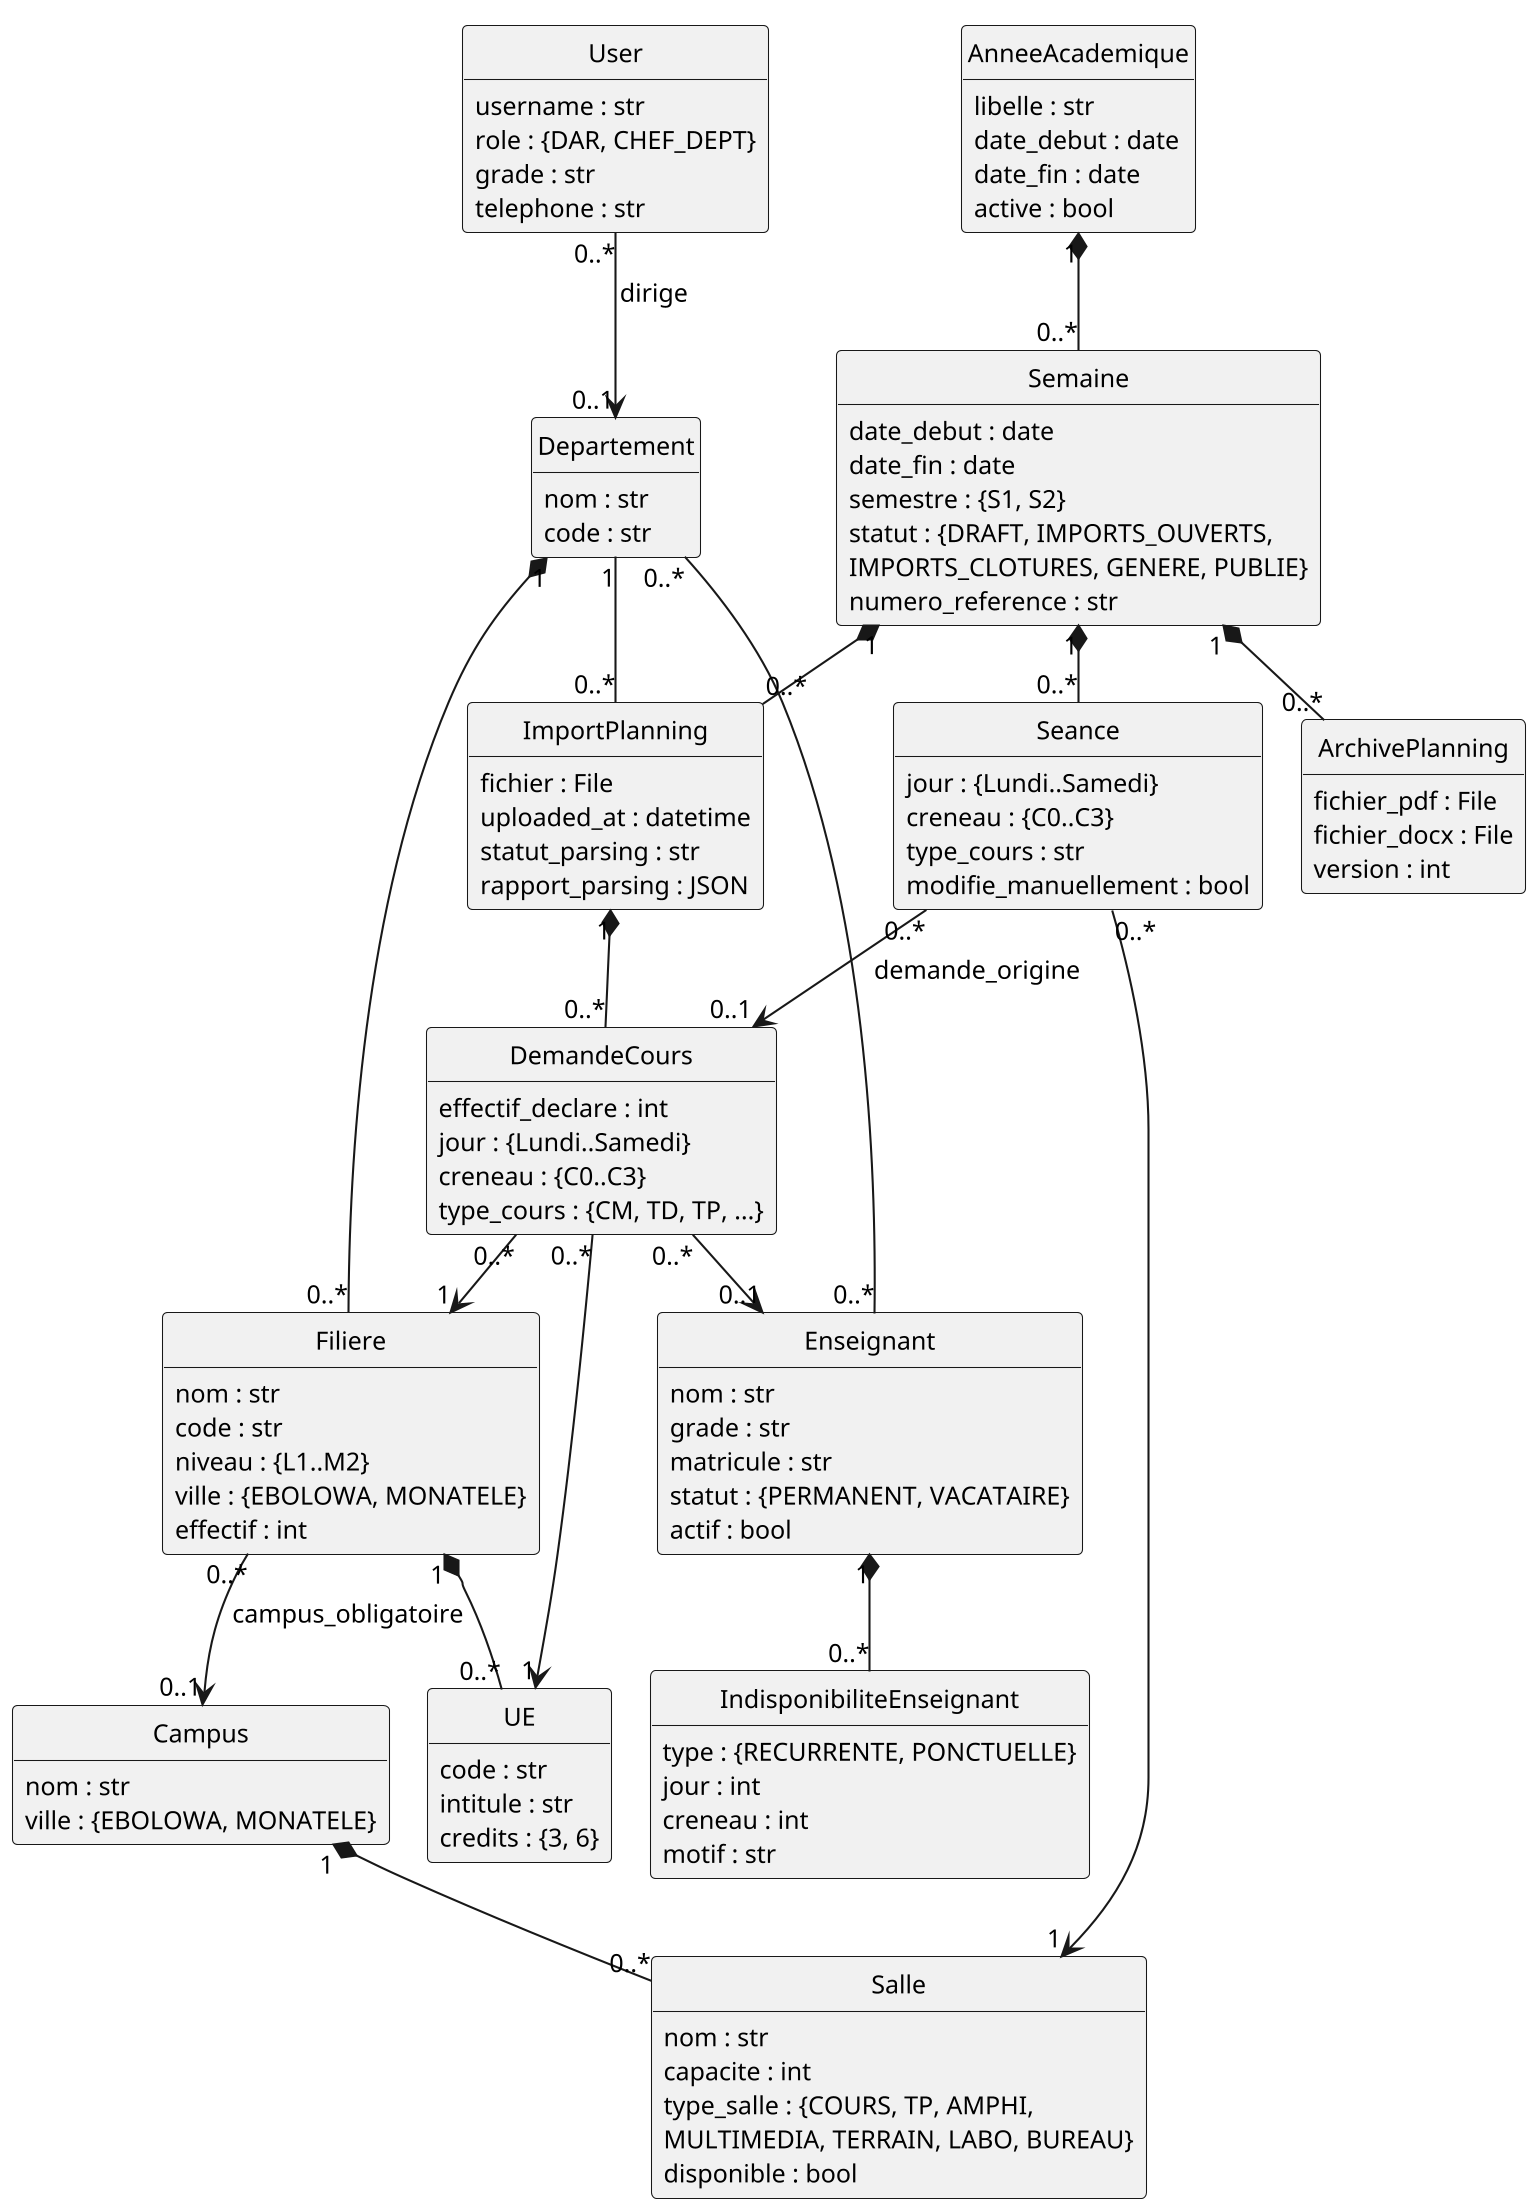

The diagram above was rendered by PlantUML. Its source (embedded in the PNG):
@startuml classes
!pragma layout smetana
skinparam monochrome true
skinparam shadowing false
skinparam dpi 200
skinparam defaultFontName "Times New Roman"
skinparam defaultFontSize 12
skinparam classAttributeIconSize 0
hide circle
hide empty methods

class User {
  username : str
  role : {DAR, CHEF_DEPT}
  grade : str
  telephone : str
}

class Departement {
  nom : str
  code : str
}

class Filiere {
  nom : str
  code : str
  niveau : {L1..M2}
  ville : {EBOLOWA, MONATELE}
  effectif : int
}

class Campus {
  nom : str
  ville : {EBOLOWA, MONATELE}
}

class Salle {
  nom : str
  capacite : int
  type_salle : {COURS, TP, AMPHI,\nMULTIMEDIA, TERRAIN, LABO, BUREAU}
  disponible : bool
}

class Enseignant {
  nom : str
  grade : str
  matricule : str
  statut : {PERMANENT, VACATAIRE}
  actif : bool
}

class UE {
  code : str
  intitule : str
  credits : {3, 6}
}

class AnneeAcademique {
  libelle : str
  date_debut : date
  date_fin : date
  active : bool
}

class Semaine {
  date_debut : date
  date_fin : date
  semestre : {S1, S2}
  statut : {DRAFT, IMPORTS_OUVERTS,\nIMPORTS_CLOTURES, GENERE, PUBLIE}
  numero_reference : str
}

class ImportPlanning {
  fichier : File
  uploaded_at : datetime
  statut_parsing : str
  rapport_parsing : JSON
}

class DemandeCours {
  effectif_declare : int
  jour : {Lundi..Samedi}
  creneau : {C0..C3}
  type_cours : {CM, TD, TP, ...}
}

class Seance {
  jour : {Lundi..Samedi}
  creneau : {C0..C3}
  type_cours : str
  modifie_manuellement : bool
}

class IndisponibiliteEnseignant {
  type : {RECURRENTE, PONCTUELLE}
  jour : int
  creneau : int
  motif : str
}

class ArchivePlanning {
  fichier_pdf : File
  fichier_docx : File
  version : int
}

User "0..*" --> "0..1" Departement : dirige
Departement "1" *-- "0..*" Filiere
Campus "1" *-- "0..*" Salle
Enseignant "0..*" -- "0..*" Departement
Filiere "1" *-- "0..*" UE
Filiere "0..*" --> "0..1" Campus : campus_obligatoire
AnneeAcademique "1" *-- "0..*" Semaine
Semaine "1" *-- "0..*" ImportPlanning
Departement "1" -- "0..*" ImportPlanning
ImportPlanning "1" *-- "0..*" DemandeCours
DemandeCours "0..*" --> "1" Filiere
DemandeCours "0..*" --> "1" UE
DemandeCours "0..*" --> "0..1" Enseignant
Semaine "1" *-- "0..*" Seance
Seance "0..*" --> "0..1" DemandeCours : demande_origine
Seance "0..*" --> "1" Salle
Enseignant "1" *-- "0..*" IndisponibiliteEnseignant
Semaine "1" *-- "0..*" ArchivePlanning
@enduml